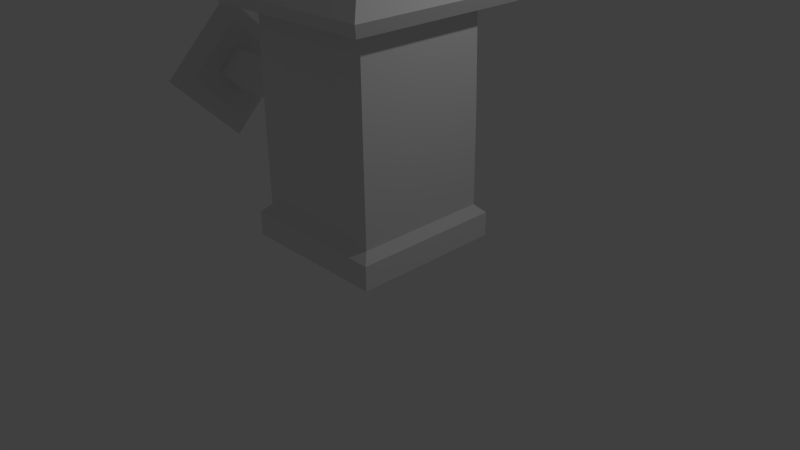 # Source: lamp.blend  (saved by Blender 2.68.0; exported with 4.5.12 LTS)
import bpy
from mathutils import Matrix  # noqa: F401  (used for matrix-valued properties, if any)

bpy.ops.wm.read_factory_settings(use_empty=True)
scene = bpy.context.scene
scene.name = 'Scene'

# ---- collections
col_collection_1 = bpy.data.collections.new('Collection 1'); scene.collection.children.link(col_collection_1)

# ---- materials (node trees are filled in below, after node groups)
mat_material = bpy.data.materials.new('Material')
mat_material.alpha_threshold = 0.0
mat_material.use_transparent_shadow = False
mat_material.roughness = 0.5
mat_material.line_color = (0.0, 0.0, 0.0, 1.0)

# ---- material node trees

# ---- world
world_world = bpy.data.worlds.new('World'); scene.world = world_world
world_world.color = (0.05088, 0.05088, 0.05088)
world_world.use_sun_shadow = False
world_world.sun_shadow_jitter_overblur = 0.0
world_world.cycles.sampling_method = 'MANUAL'
world_world.cycles.sample_map_resolution = 256

# ---- cameras
cam_camera = bpy.data.cameras.new('Camera')
cam_camera.clip_end = 100.0
cam_camera.lens = 35.0
cam_camera.sensor_width = 32.0
cam_camera.sensor_height = 18.0
cam_camera.ortho_scale = 7.314
cam_camera.dof.focus_distance = 0.0
cam_camera.dof.aperture_fstop = 128.0

# ---- lights
light_lamp = bpy.data.lights.new('Lamp', 'POINT')
light_lamp.transmission_factor = 0.0
light_lamp.cutoff_distance = 30.0
light_lamp.energy = 100.0
light_lamp.shadow_buffer_clip_start = 1.001
light_lamp.shadow_soft_size = 0.1
light_lamp.shadow_maximum_resolution = 0.006
light_lamp.use_absolute_resolution = True
light_lamp.cycles.use_multiple_importance_sampling = False

# ---- meshes
me_cube = bpy.data.meshes.new('Cube')
me_cube.from_pydata([(1.009, -1.001, 0.2856), (-0.991, -1.001, 0.2856), (1.009, 0.9994, 0.2856), (-0.991, 0.9994, 0.2856), (1.009, -1.001, 0.6038), (-0.991, -1.001, 0.6038), (1.009, 0.9994, 0.6038), (-0.991, 0.9994, 0.6038), (0.8984, -0.8901, 0.7164), (-0.8805, -0.8901, 0.7164), (0.8984, 0.8888, 0.7164), (-0.8805, 0.8888, 0.7164), (0.8973, -0.8889, 1.888), (-0.8793, -0.8889, 1.888), (0.8973, 0.8876, 1.888), (-0.8793, 0.8876, 1.888), (0.8835, -0.8752, 3.22), (-0.8655, -0.8752, 3.22), (0.8835, 0.8739, 3.22), (-0.8655, 0.8739, 3.22), (1.193, -1.184, 3.22), (-1.175, -1.184, 3.22), (1.193, 1.183, 3.22), (-1.175, 1.183, 3.22), (1.28, -1.271, 3.39), (-1.262, -1.271, 3.39), (1.28, 1.27, 3.39), (-1.262, 1.27, 3.39), (1.056, -1.048, 3.603), (-1.038, -1.048, 3.603), (1.056, 1.046, 3.603), (-1.038, 1.046, 3.603), (0.6339, -0.6256, 3.603), (-0.616, -0.6256, 3.603), (0.6339, 0.6243, 3.603), (-0.616, 0.6243, 3.603), (-0.616, 0.6243, 3.846), (-0.616, 0.6243, 3.603), (0.6339, 0.6243, 3.603), (-0.616, -0.6256, 3.603), (0.6339, -0.6256, 3.603), (-0.8818, 0.6585, 1.89), (-0.8818, -0.02464, 2.573), (-0.8818, -0.7077, 1.89), (-0.8818, -0.02464, 1.207), (-1.0, 0.2715, 1.89), (-1.0, -0.02464, 2.186), (-1.0, -0.3208, 1.89), (-1.0, -0.02464, 1.594), (-2.724, 0.2715, 1.89), (-2.724, -0.02464, 2.186), (-2.724, -0.3208, 1.89), (-2.724, -0.02464, 1.594), (-2.724, 0.6783, 1.89), (-2.724, -0.02464, 2.593), (-2.724, -0.7275, 1.89), (-2.724, -0.02464, 1.187), (-2.877, 0.9802, 1.89), (-2.877, -0.02464, 2.895), (-2.877, -1.029, 1.89), (-2.877, -0.02464, 0.8853), (0.6339, 0.6243, 3.846), (-0.616, -0.6256, 3.846), (0.6339, -0.6256, 3.846), (0.008974, -0.0006478, 4.093)], [], [(1, 3, 2, 0), (7, 5, 9, 11), (3, 1, 5, 7), (1, 0, 4, 5), (2, 3, 7, 6), (0, 2, 6, 4), (11, 9, 13, 15), (6, 7, 11, 10), (4, 6, 10, 8), (5, 4, 8, 9), (15, 13, 17, 19), (9, 8, 12, 13), (10, 11, 15, 14), (8, 10, 14, 12), (19, 17, 21, 23), (13, 12, 16, 17), (14, 15, 19, 18), (12, 14, 18, 16), (23, 21, 25, 27), (16, 18, 22, 20), (17, 16, 20, 21), (18, 19, 23, 22), (27, 25, 29, 31), (21, 20, 24, 25), (22, 23, 27, 26), (20, 22, 26, 24), (31, 29, 33, 35), (26, 27, 31, 30), (24, 26, 30, 28), (25, 24, 28, 29), (38, 37, 36, 61), (29, 28, 32, 33), (30, 31, 35, 34), (28, 30, 34, 32), (40, 38, 61, 63), (37, 39, 62, 36), (39, 40, 63, 62), (33, 32, 40, 39), (32, 34, 38, 40), (34, 35, 37, 38), (35, 33, 39, 37), (46, 50, 51, 47), (42, 46, 47, 43), (41, 45, 46, 42), (43, 47, 48, 44), (44, 48, 45, 41), (50, 54, 55, 51), (47, 51, 52, 48), (48, 52, 49, 45), (45, 49, 50, 46), (54, 58, 59, 55), (49, 53, 54, 50), (51, 55, 56, 52), (52, 56, 53, 49), (58, 59, 60, 57), (53, 57, 58, 54), (55, 59, 60, 56), (56, 60, 57, 53), (36, 62, 64), (62, 63, 64), (61, 36, 64), (63, 61, 64)])
_uv = me_cube.uv_layers.new(name='UVMap')
_uv.uv.foreach_set('vector', [0.8954, 0.9993, 0.6222, 1.0, 0.6214, 0.727, 0.8945, 0.7262, 0.3483, 0.4462, 0.6214, 0.4454, 0.6063, 0.4612, 0.3634, 0.4619, 0.3481, 0.4028, 0.6213, 0.4019, 0.6214, 0.4454, 0.3483, 0.4462, 0.3481, 0.7492, 0.07497, 0.75, 0.07484, 0.7066, 0.348, 0.7058, 0.3483, 0.0, 0.6214, 0.000838, 0.6213, 0.04424, 0.3481, 0.04341, 0.6215, 0.000116, 0.8947, 0.000954, 0.8945, 0.0444, 0.6214, 0.04356, 0.3634, 0.4619, 0.6063, 0.4612, 0.6067, 0.6211, 0.364, 0.6218, 0.3481, 0.04341, 0.6213, 0.04424, 0.6061, 0.06026, 0.3632, 0.05951, 0.6214, 0.04356, 0.8945, 0.0444, 0.8794, 0.06002, 0.6364, 0.05927, 0.348, 0.7058, 0.07484, 0.7066, 0.08989, 0.6905, 0.3328, 0.6898, 0.364, 0.6218, 0.6067, 0.6211, 0.6054, 0.8031, 0.3665, 0.8038, 0.3328, 0.6898, 0.08989, 0.6905, 0.08956, 0.5307, 0.3322, 0.53, 0.3632, 0.05951, 0.6061, 0.06026, 0.6055, 0.2201, 0.3628, 0.2193, 0.6364, 0.05927, 0.8794, 0.06002, 0.8787, 0.2199, 0.6361, 0.2192, 0.6637, 0.445, 0.6645, 0.6839, 0.6224, 0.7262, 0.6214, 0.4029, 0.3322, 0.53, 0.08956, 0.5307, 0.09088, 0.3489, 0.3298, 0.3481, 0.3628, 0.2193, 0.6055, 0.2201, 0.603, 0.4019, 0.3642, 0.4012, 0.6361, 0.2192, 0.8787, 0.2199, 0.8763, 0.4019, 0.6374, 0.4012, 0.9686, 0.4137, 0.9696, 0.737, 0.9467, 0.749, 0.9457, 0.4019, 0.9033, 0.6831, 0.9026, 0.4443, 0.9447, 0.4019, 0.9457, 0.7252, 0.6645, 0.6839, 0.9033, 0.6831, 0.9457, 0.7252, 0.6224, 0.7262, 0.9026, 0.4443, 0.6637, 0.445, 0.6214, 0.4029, 0.9447, 0.4019, 0.3481, 0.3471, 0.001065, 0.3481, 0.03151, 0.3175, 0.3175, 0.3166, 0.999, 0.06669, 1.0, 0.39, 0.9774, 0.4019, 0.9763, 0.05487, 0.9923, 0.4137, 0.9933, 0.737, 0.9707, 0.749, 0.9696, 0.4019, 0.03087, 0.3599, 0.03187, 0.6832, 0.008876, 0.6952, 0.007811, 0.3481, 0.3175, 0.3166, 0.03151, 0.3175, 0.08897, 0.2597, 0.2597, 0.2591, 0.3471, 0.0, 0.3481, 0.3471, 0.3175, 0.3166, 0.3166, 0.03063, 0.0, 0.001065, 0.3471, 0.0, 0.3166, 0.03063, 0.03063, 0.03151, 0.001065, 0.3481, 0.0, 0.001065, 0.03063, 0.03151, 0.03151, 0.3175, 0.9793, 0.7491, 0.9788, 0.9198, 0.9457, 0.9197, 0.9462, 0.749, 0.03151, 0.3175, 0.03063, 0.03151, 0.08845, 0.08897, 0.08897, 0.2597, 0.3166, 0.03063, 0.3175, 0.3166, 0.2597, 0.2591, 0.2591, 0.08845, 0.03063, 0.03151, 0.3166, 0.03063, 0.2591, 0.08845, 0.08845, 0.08897, 0.2689, 0.9207, 0.2694, 0.75, 0.3026, 0.7501, 0.302, 0.9208, 0.9285, 0.7262, 0.929, 0.8969, 0.8959, 0.897, 0.8954, 0.7263, 0.07432, 0.8193, 0.07484, 0.99, 0.04174, 0.9901, 0.04121, 0.8194, 0.0, 0.0, 0.0, 0.0, 0.0, 0.0, 0.0, 0.0, 0.0, 0.0, 0.0, 0.0, 0.0, 0.0, 0.0, 0.0, 0.0, 0.0, 0.0, 0.0, 0.0, 0.0, 0.0, 0.0, 0.0, 0.0, 0.0, 0.0, 0.0, 0.0, 0.0, 0.0, 0.03259, 0.8193, 0.03187, 0.5839, 0.07412, 0.5837, 0.07484, 0.8192, 0.3183, 0.9357, 0.3559, 0.898, 0.4131, 0.8981, 0.4502, 0.9357, 0.3182, 0.8038, 0.3559, 0.8409, 0.3559, 0.898, 0.3183, 0.9357, 0.4502, 0.9357, 0.4131, 0.8981, 0.4131, 0.8409, 0.4501, 0.8038, 0.4501, 0.8038, 0.4131, 0.8409, 0.3559, 0.8409, 0.3182, 0.8038, 0.1436, 0.8754, 0.1043, 0.9147, 0.1043, 0.7789, 0.1436, 0.8182, 0.9756, 0.1662, 0.9763, 0.4017, 0.9358, 0.4018, 0.9351, 0.1663, 0.9351, 0.1663, 0.9358, 0.4018, 0.8954, 0.4019, 0.8947, 0.1664, 0.07412, 0.3481, 0.07484, 0.5836, 0.03259, 0.5837, 0.03187, 0.3482, 0.1043, 0.9147, 0.07486, 0.9441, 0.07484, 0.75, 0.1043, 0.7789, 0.2008, 0.8754, 0.24, 0.9147, 0.1043, 0.9147, 0.1436, 0.8754, 0.1436, 0.8182, 0.1043, 0.7789, 0.24, 0.7789, 0.2007, 0.8182, 0.2007, 0.8182, 0.24, 0.7789, 0.24, 0.9147, 0.2008, 0.8754, 0.07486, 0.9441, 0.07484, 0.75, 0.2689, 0.7501, 0.2689, 0.9441, 0.24, 0.9147, 0.2689, 0.9441, 0.07486, 0.9441, 0.1043, 0.9147, 0.1043, 0.7789, 0.07484, 0.75, 0.2689, 0.7501, 0.24, 0.7789, 0.24, 0.7789, 0.2689, 0.7501, 0.2689, 0.9441, 0.24, 0.9147, 0.6214, 0.9745, 0.4507, 0.975, 0.5358, 0.8894, 0.4507, 0.975, 0.4502, 0.8043, 0.5358, 0.8894, 0.6209, 0.8038, 0.6214, 0.9745, 0.5358, 0.8894, 0.4502, 0.8043, 0.6209, 0.8038, 0.5358, 0.8894])
me_cube.materials.append(mat_material)
me_cube.use_remesh_preserve_volume = False
me_cube.use_remesh_preserve_attributes = False
me_cube.use_mirror_vertex_groups = False
me_cube.update()

# ---- objects
ob_cube = bpy.data.objects.new('Cube', me_cube)
ob_lamp = bpy.data.objects.new('Lamp', light_lamp)
ob_camera = bpy.data.objects.new('Camera', cam_camera)

# ---- transforms, parenting, visibility, modifiers, constraints
ob_cube.location = (0.0, 0.0, 0.0)
ob_cube.lock_rotations_4d = False
ob_cube.empty_display_type = 'ARROWS'
ob_cube.lineart.crease_threshold = 0.0
ob_lamp.location = (4.076, 1.005, 5.904)
ob_lamp.rotation_euler = (0.6503, 0.05522, 1.866)
ob_lamp.lock_rotations_4d = False
ob_lamp.empty_display_type = 'ARROWS'
ob_lamp.color = (0.0, 0.0, 0.0, 0.0)
ob_lamp.lineart.crease_threshold = 0.0
ob_camera.location = (7.481, -6.508, 5.344)
ob_camera.rotation_euler = (1.109, 0.01082, 0.8149)
ob_camera.lock_rotations_4d = False
ob_camera.empty_display_type = 'ARROWS'
ob_camera.color = (0.0, 0.0, 0.0, 0.0)
ob_camera.display_type = 'WIRE'
ob_camera.lineart.crease_threshold = 0.0

# ---- collection membership
col_collection_1.objects.link(ob_cube)
col_collection_1.objects.link(ob_lamp)
col_collection_1.objects.link(ob_camera)

# ---- scene / render settings (as saved in the file)
scene.camera = ob_camera
scene.frame_start = 1; scene.frame_end = 250; scene.frame_set(0)
scene.render.engine = 'BLENDER_EEVEE_NEXT'
scene.render.image_settings.color_mode = 'RGB'
scene.render.image_settings.compression = 90
scene.render.resolution_percentage = 50
scene.render.dither_intensity = 0.0
scene.cycles.use_denoising = False
scene.cycles.samples = 10
scene.cycles.sampling_pattern = 'TABULATED_SOBOL'
scene.cycles.light_sampling_threshold = 0.0
scene.cycles.use_adaptive_sampling = False
scene.cycles.use_light_tree = False
scene.cycles.blur_glossy = 0.0
scene.cycles.volume_bounces = 1
scene.cycles.pixel_filter_type = 'GAUSSIAN'
scene.cycles.sample_clamp_indirect = 0.0
scene.view_settings.view_transform = 'Standard'
bpy.context.view_layer.update()
